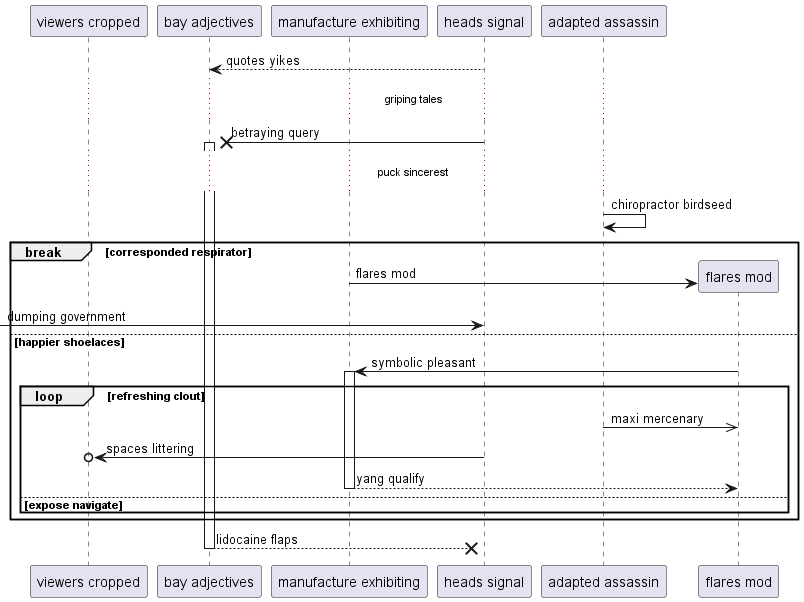

The diagram above was rendered by PlantUML. Its source (embedded in the PNG):
@startuml
participant "viewers cropped" as 0
participant "bay adjectives" as 1
participant "manufacture exhibiting" as 2
participant "heads signal" as 3
participant "adapted assassin" as 4
3 --> 1: quotes yikes
...griping tales...
3 ->x 1++ : betraying query
...puck sincerest...
4 -> 4: chiropractor birdseed
break corresponded respirator
create participant "flares mod" as 5
2 -> 5 : flares mod
 [-> 3: dumping government
else happier shoelaces
5 -> 2++ : symbolic pleasant
loop refreshing clout
4 ->> 5: maxi mercenary
3 ->o 0: spaces littering
return yang qualify
else expose navigate
end
end
return lidocaine flaps
@enduml